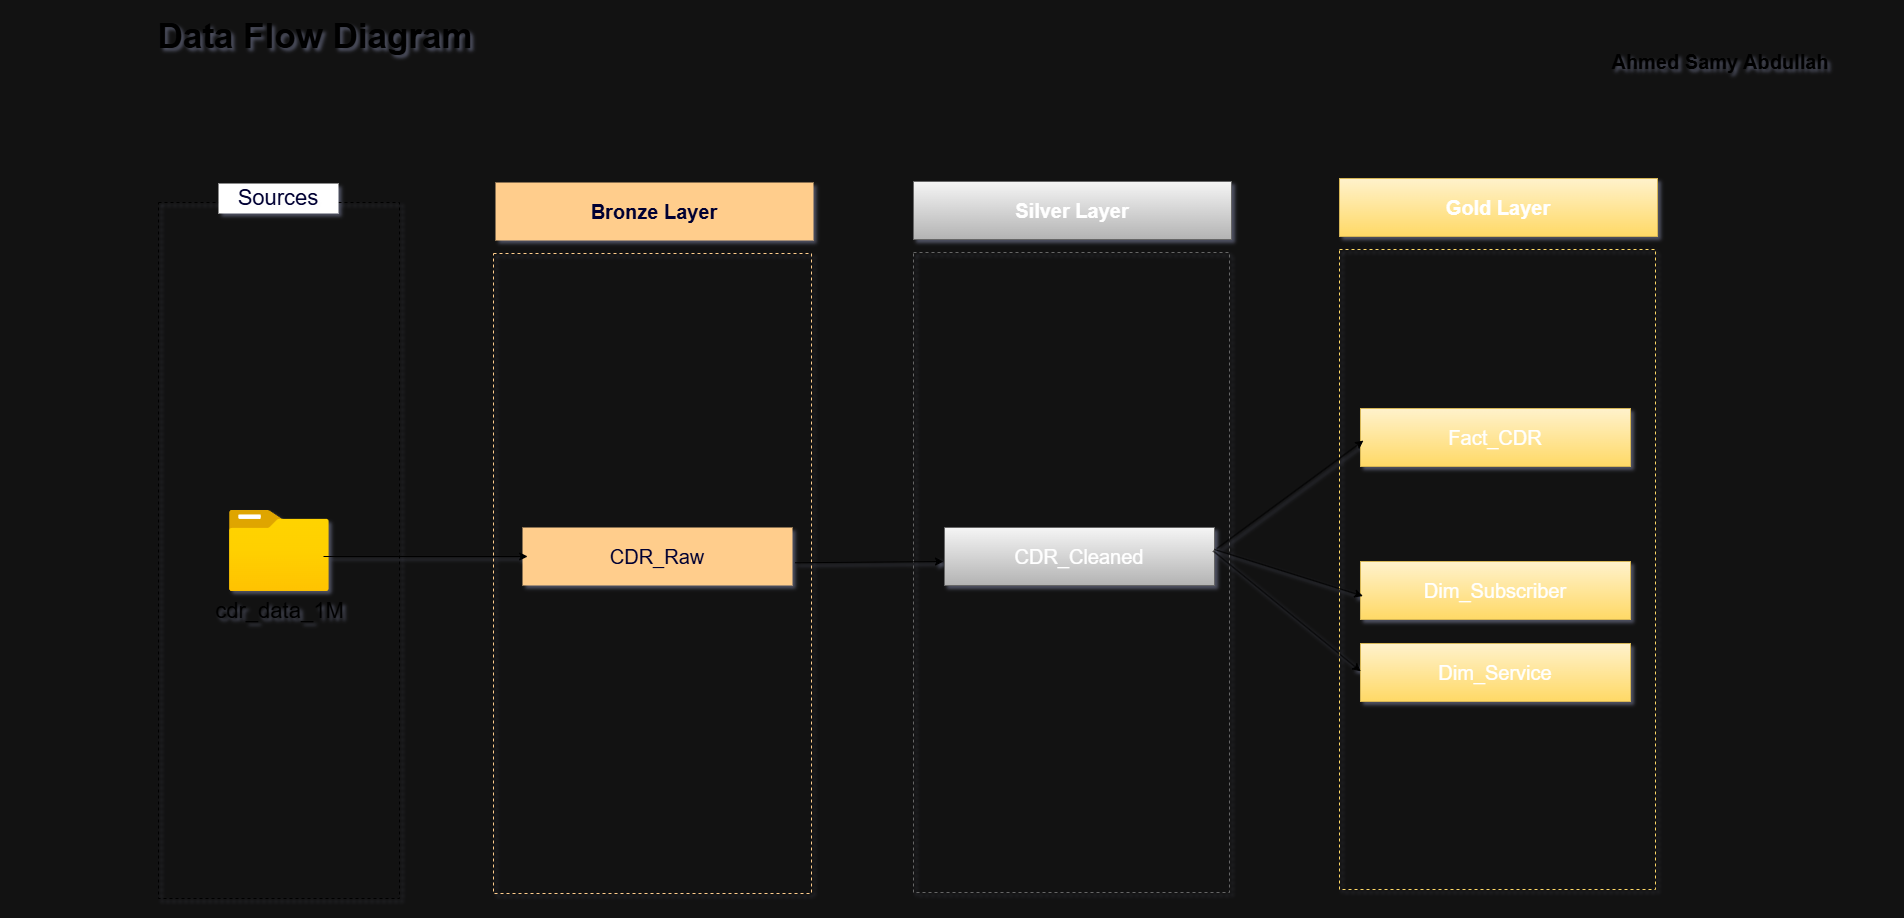

The diagram above was exported from draw.io. Its source (the exported page's mxGraphModel, read from the mxfile embedded in the PNG):
<mxGraphModel dx="2211" dy="121" grid="1" gridSize="17" guides="0" tooltips="1" connect="0" arrows="0" fold="1" page="0" pageScale="1" pageWidth="2000" pageHeight="1500" background="#ffffff" math="0" shadow="1">
  <root>
    <mxCell id="0" />
    <mxCell id="1" parent="0" />
    <mxCell id="3WbN29R8ReDDvZn3FKG5-1" value="" style="rounded=0;whiteSpace=wrap;html=1;gradientColor=none;fillColor=none;shadow=0;strokeColor=light-dark(#000000,#000000);dashed=1;" parent="1" vertex="1">
      <mxGeometry x="124" y="1358" width="241" height="696" as="geometry" />
    </mxCell>
    <mxCell id="3WbN29R8ReDDvZn3FKG5-4" value="Sources" style="rounded=0;whiteSpace=wrap;html=1;fillColor=#FFFFFF;dashed=1;strokeColor=none;fontColor=#000033;labelBackgroundColor=none;textShadow=1;fontSize=22;" parent="1" vertex="1">
      <mxGeometry x="184" y="1339" width="120" height="30" as="geometry" />
    </mxCell>
    <mxCell id="3WbN29R8ReDDvZn3FKG5-6" style="edgeStyle=orthogonalEdgeStyle;rounded=0;orthogonalLoop=1;jettySize=auto;html=1;exitX=0.5;exitY=1;exitDx=0;exitDy=0;" parent="1" source="3WbN29R8ReDDvZn3FKG5-1" target="3WbN29R8ReDDvZn3FKG5-1" edge="1">
      <mxGeometry relative="1" as="geometry" />
    </mxCell>
    <mxCell id="3WbN29R8ReDDvZn3FKG5-13" value="&lt;b&gt;&lt;font style=&quot;font-size: 20px;&quot;&gt;Bronze Layer&lt;/font&gt;&lt;/b&gt;" style="rounded=0;whiteSpace=wrap;html=1;fontColor=#000033;fillColor=#FFCD8C;strokeColor=none;" parent="1" vertex="1">
      <mxGeometry x="461" y="1338" width="318" height="58" as="geometry" />
    </mxCell>
    <mxCell id="3WbN29R8ReDDvZn3FKG5-16" value="" style="rounded=0;whiteSpace=wrap;html=1;fillColor=none;strokeColor=#FFCD8C;dashed=1;" parent="1" vertex="1">
      <mxGeometry x="459" y="1409" width="318" height="640" as="geometry" />
    </mxCell>
    <mxCell id="3WbN29R8ReDDvZn3FKG5-24" value="&lt;span style=&quot;font-size: 22px;&quot;&gt;cdr_data_1M&lt;/span&gt;" style="image;aspect=fixed;html=1;points=[];align=center;fontSize=12;image=img/lib/azure2/general/Folder_Blank.svg;labelBackgroundColor=none;fontColor=#000000;" parent="1" vertex="1">
      <mxGeometry x="195" y="1666" width="99.81" height="81" as="geometry" />
    </mxCell>
    <mxCell id="5GuUNTaUGPrnbtJENGNr-1" value="Data Flow Diagram" style="text;html=1;whiteSpace=wrap;strokeColor=none;fillColor=none;align=center;verticalAlign=middle;rounded=0;fontColor=#000000;fontSize=35;fontStyle=1" parent="1" vertex="1">
      <mxGeometry x="-34" y="1156" width="630" height="70" as="geometry" />
    </mxCell>
    <mxCell id="5GuUNTaUGPrnbtJENGNr-3" value="Ahmed Samy Abdullah" style="text;html=1;whiteSpace=wrap;strokeColor=none;fillColor=none;align=center;verticalAlign=middle;rounded=0;fontColor=#000000;fontStyle=1;fontSize=20;" parent="1" vertex="1">
      <mxGeometry x="1513" y="1190" width="346" height="53" as="geometry" />
    </mxCell>
    <mxCell id="5GuUNTaUGPrnbtJENGNr-10" value="&lt;span style=&quot;font-size: 20px;&quot;&gt;CDR_Raw&lt;/span&gt;" style="rounded=0;whiteSpace=wrap;html=1;fontColor=#000033;fillColor=#FFCD8C;strokeColor=none;" parent="1" vertex="1">
      <mxGeometry x="488" y="1683" width="270" height="58" as="geometry" />
    </mxCell>
    <mxCell id="5GuUNTaUGPrnbtJENGNr-23" value="" style="edgeStyle=none;orthogonalLoop=1;jettySize=auto;html=1;rounded=0;strokeColor=light-dark(#000000,#000000);entryX=0.019;entryY=0.5;entryDx=0;entryDy=0;entryPerimeter=0;" parent="1" edge="1" target="5GuUNTaUGPrnbtJENGNr-10">
      <mxGeometry width="100" relative="1" as="geometry">
        <mxPoint x="289" y="1712" as="sourcePoint" />
        <mxPoint x="357" y="1712" as="targetPoint" />
        <Array as="points" />
      </mxGeometry>
    </mxCell>
    <mxCell id="i6IwWgZgundbwIWzESaH-9" value="&lt;b&gt;&lt;font style=&quot;font-size: 20px;&quot;&gt;Silver Layer&lt;/font&gt;&lt;/b&gt;" style="rounded=0;whiteSpace=wrap;html=1;fillColor=#f5f5f5;strokeColor=#666666;gradientColor=#b3b3b3;" parent="1" vertex="1">
      <mxGeometry x="879" y="1337" width="318" height="58" as="geometry" />
    </mxCell>
    <mxCell id="i6IwWgZgundbwIWzESaH-10" value="" style="rounded=0;whiteSpace=wrap;html=1;fillColor=none;strokeColor=#666666;gradientColor=#b3b3b3;dashed=1;" parent="1" vertex="1">
      <mxGeometry x="879" y="1408" width="316" height="640" as="geometry" />
    </mxCell>
    <mxCell id="i6IwWgZgundbwIWzESaH-16" value="&lt;span style=&quot;font-size: 20px;&quot;&gt;CDR_Cleaned&lt;/span&gt;" style="rounded=0;whiteSpace=wrap;html=1;fillColor=#f5f5f5;strokeColor=#666666;gradientColor=#b3b3b3;" parent="1" vertex="1">
      <mxGeometry x="910" y="1683" width="270" height="58" as="geometry" />
    </mxCell>
    <mxCell id="i6IwWgZgundbwIWzESaH-20" value="" style="endArrow=classic;html=1;rounded=0;strokeColor=light-dark(#000000,#000000);exitX=1.006;exitY=0.401;exitDx=0;exitDy=0;exitPerimeter=0;" parent="1" edge="1">
      <mxGeometry width="50" height="50" relative="1" as="geometry">
        <mxPoint x="760.6200000000003" y="1718.258" as="sourcePoint" />
        <mxPoint x="909" y="1717" as="targetPoint" />
      </mxGeometry>
    </mxCell>
    <mxCell id="i6IwWgZgundbwIWzESaH-23" value="&lt;b&gt;&lt;font style=&quot;font-size: 20px;&quot;&gt;Gold Layer&lt;/font&gt;&lt;/b&gt;" style="rounded=0;whiteSpace=wrap;html=1;fillColor=#fff2cc;strokeColor=#d6b656;gradientColor=#ffd966;" parent="1" vertex="1">
      <mxGeometry x="1305" y="1334" width="318" height="58" as="geometry" />
    </mxCell>
    <mxCell id="i6IwWgZgundbwIWzESaH-24" value="" style="rounded=0;whiteSpace=wrap;html=1;fillColor=none;strokeColor=#FFD966;gradientColor=#b3b3b3;dashed=1;" parent="1" vertex="1">
      <mxGeometry x="1305" y="1405" width="316" height="640" as="geometry" />
    </mxCell>
    <mxCell id="i6IwWgZgundbwIWzESaH-25" value="&lt;span style=&quot;font-size: 20px;&quot;&gt;Fact_CDR&lt;/span&gt;" style="rounded=0;whiteSpace=wrap;html=1;fillColor=#fff2cc;strokeColor=#d6b656;gradientColor=#ffd966;" parent="1" vertex="1">
      <mxGeometry x="1326" y="1564" width="270" height="58" as="geometry" />
    </mxCell>
    <mxCell id="i6IwWgZgundbwIWzESaH-26" value="&lt;span style=&quot;font-size: 20px;&quot;&gt;Dim_Service&lt;/span&gt;" style="rounded=0;whiteSpace=wrap;html=1;fillColor=#fff2cc;strokeColor=#d6b656;gradientColor=#ffd966;" parent="1" vertex="1">
      <mxGeometry x="1326" y="1799" width="270" height="58" as="geometry" />
    </mxCell>
    <mxCell id="i6IwWgZgundbwIWzESaH-27" value="&lt;span style=&quot;font-size: 20px;&quot;&gt;Dim_Subscriber&lt;/span&gt;" style="rounded=0;whiteSpace=wrap;html=1;fillColor=#fff2cc;strokeColor=#d6b656;gradientColor=#ffd966;" parent="1" vertex="1">
      <mxGeometry x="1326" y="1717" width="270" height="58" as="geometry" />
    </mxCell>
    <mxCell id="i6IwWgZgundbwIWzESaH-39" value="" style="endArrow=classic;html=1;rounded=0;exitX=1.008;exitY=0.365;exitDx=0;exitDy=0;exitPerimeter=0;entryX=0.011;entryY=0.553;entryDx=0;entryDy=0;entryPerimeter=0;strokeColor=light-dark(#000000,#000000);jumpStyle=gap;" parent="1" source="i6IwWgZgundbwIWzESaH-16" target="i6IwWgZgundbwIWzESaH-25" edge="1">
      <mxGeometry width="50" height="50" relative="1" as="geometry">
        <mxPoint x="1175.2699999999995" y="1496.9279999999999" as="sourcePoint" />
        <mxPoint x="1226" y="1600" as="targetPoint" />
      </mxGeometry>
    </mxCell>
    <mxCell id="i6IwWgZgundbwIWzESaH-41" value="" style="endArrow=classic;html=1;rounded=0;exitX=0.999;exitY=0.378;exitDx=0;exitDy=0;exitPerimeter=0;entryX=0.009;entryY=0.595;entryDx=0;entryDy=0;entryPerimeter=0;strokeColor=light-dark(#000000,#000000);jumpStyle=gap;" parent="1" source="i6IwWgZgundbwIWzESaH-16" target="i6IwWgZgundbwIWzESaH-27" edge="1">
      <mxGeometry width="50" height="50" relative="1" as="geometry">
        <mxPoint x="1233" y="1673" as="sourcePoint" />
        <mxPoint x="1397" y="1672" as="targetPoint" />
      </mxGeometry>
    </mxCell>
    <mxCell id="i6IwWgZgundbwIWzESaH-42" value="" style="endArrow=classic;html=1;rounded=0;entryX=0.001;entryY=0.48;entryDx=0;entryDy=0;entryPerimeter=0;strokeColor=light-dark(#000000,#000000);jumpStyle=gap;exitX=0.995;exitY=0.404;exitDx=0;exitDy=0;exitPerimeter=0;" parent="1" source="i6IwWgZgundbwIWzESaH-16" target="i6IwWgZgundbwIWzESaH-26" edge="1">
      <mxGeometry width="50" height="50" relative="1" as="geometry">
        <mxPoint x="1190" y="1712" as="sourcePoint" />
        <mxPoint x="1387" y="1651" as="targetPoint" />
      </mxGeometry>
    </mxCell>
  </root>
</mxGraphModel>